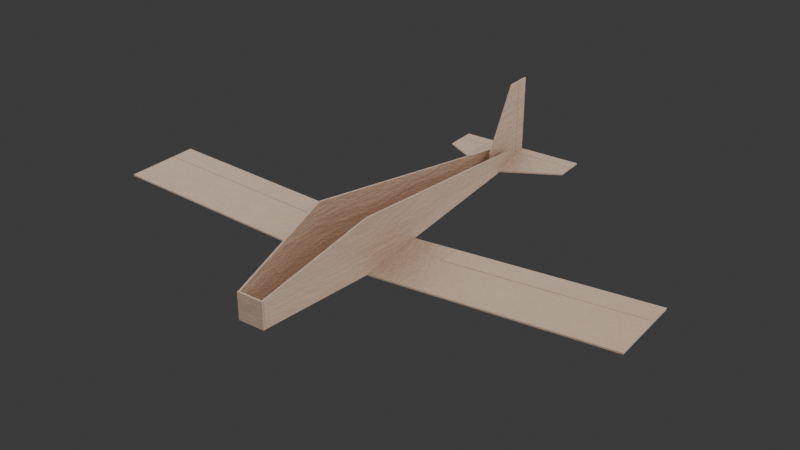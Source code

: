 # Source: Model.blend  (saved by Blender 4.0.36; exported with 4.5.12 LTS)
import bpy
from mathutils import Matrix  # noqa: F401  (used for matrix-valued properties, if any)

bpy.ops.wm.read_factory_settings(use_empty=True)
scene = bpy.context.scene
scene.name = 'Scene'

# ---- collections
col_fuselage = bpy.data.collections.new('Fuselage'); scene.collection.children.link(col_fuselage)
col_tail = bpy.data.collections.new('Tail'); scene.collection.children.link(col_tail)
col_wing = bpy.data.collections.new('Wing'); scene.collection.children.link(col_wing)
col_environment = bpy.data.collections.new('Environment'); scene.collection.children.link(col_environment)

# ---- materials (node trees are filled in below, after node groups)
mat_material = bpy.data.materials.new('Material')
mat_material.alpha_threshold = 0.0
mat_material.use_transparent_shadow = False
mat_material.roughness = 0.5
mat_material.line_color = (0.0, 0.0, 0.0, 1.0)

# ---- material node trees
mat_material.use_nodes = True; mat_material.node_tree.nodes.clear()
_N = mat_material.node_tree.nodes; _L = mat_material.node_tree.links
n0 = _N.new('ShaderNodeOutputMaterial'); n0.name = 'Material Output'; n0.location = (300, 300)
n1 = _N.new('ShaderNodeBsdfPrincipled'); n1.name = 'Principled BSDF'; n1.location = (10, 300)
n1.inputs[3].default_value = 1.45
n1.inputs[19].default_value = 0.2
n1.inputs[20].default_value = 0.25
n2 = _N.new('ShaderNodeTexNoise'); n2.name = 'Noise Texture'; n2.location = (-549, 185)
n2.inputs[2].default_value = 1.5
n2.inputs[3].default_value = 30.0
n2.inputs[4].default_value = 0.75
n3 = _N.new('ShaderNodeTexCoord'); n3.name = 'Texture Coordinate'; n3.location = (-950, 210)
n4 = _N.new('ShaderNodeMapping'); n4.name = 'Mapping'; n4.location = (-751, 220)
n4.inputs[3].default_value = (1.0, 1.0, 5.0)
n5 = _N.new('ShaderNodeBump'); n5.name = 'Bump'; n5.location = (-229, -46)
n5.inputs[0].default_value = 0.2
n5.inputs[1].default_value = 1.0
n5.inputs[2].default_value = 1.0
n6 = _N.new('ShaderNodeValToRGB'); n6.name = 'Color Ramp'; n6.location = (-350, 216)
while len(n6.color_ramp.elements) > 1: n6.color_ramp.elements.remove(n6.color_ramp.elements[-1])
n6.color_ramp.elements[0].position = 0.0; n6.color_ramp.elements[0].color = (0.6309, 0.4341, 0.3094, 1.0)
_e = n6.color_ramp.elements.new(1.0); _e.color = (0.4142, 0.2865, 0.2055, 1.0)
_L.new(n1.outputs[0], n0.inputs[0])
_L.new(n6.outputs[0], n1.inputs[0])
_L.new(n2.outputs[0], n6.inputs[0])
_L.new(n3.outputs[3], n4.inputs[0])
_L.new(n4.outputs[0], n2.inputs[0])
_L.new(n5.outputs[0], n1.inputs[5])
_L.new(n2.outputs[0], n5.inputs[3])
n0.is_active_output = True

# ---- world
world_world = bpy.data.worlds.new('World'); scene.world = world_world
world_world.use_nodes = True; world_world.node_tree.nodes.clear()
_N = world_world.node_tree.nodes; _L = world_world.node_tree.links
n0 = _N.new('ShaderNodeOutputWorld'); n0.name = 'World Output'; n0.location = (300, 300)
n1 = _N.new('ShaderNodeBackground'); n1.name = 'Background'; n1.location = (10, 300)
n1.inputs[0].default_value = (0.05088, 0.05088, 0.05088, 1.0)
_L.new(n1.outputs[0], n0.inputs[0])
n0.is_active_output = True
world_world.color = (0.05088, 0.05088, 0.05088)
world_world.use_sun_shadow = False
world_world.sun_shadow_jitter_overblur = 0.0

# ---- cameras
cam_camera = bpy.data.cameras.new('Camera')
cam_camera.clip_end = 100.0
cam_camera.ortho_scale = 7.314

# ---- lights
light_area = bpy.data.lights.new('Area', 'AREA')
light_area.transmission_factor = 0.0
light_area.energy = 50.0
light_area.shadow_maximum_resolution = 0.006
light_area.use_absolute_resolution = True
light_area.size = 1.0
light_area.size_y = 1.0
light_area_001 = bpy.data.lights.new('Area.001', 'AREA')
light_area_001.transmission_factor = 0.0
light_area_001.energy = 50.0
light_area_001.shadow_maximum_resolution = 0.006
light_area_001.use_absolute_resolution = True
light_area_001.size = 1.0
light_area_001.size_y = 1.0
light_area_002 = bpy.data.lights.new('Area.002', 'AREA')
light_area_002.transmission_factor = 0.0
light_area_002.energy = 50.0
light_area_002.shadow_maximum_resolution = 0.006
light_area_002.use_absolute_resolution = True
light_area_002.size = 1.0
light_area_002.size_y = 1.0

# ---- meshes
me_cube = bpy.data.meshes.new('Cube')
me_cube.from_pydata([(0.025, 1.0, 0.003), (0.025, 1.0, 0.0), (0.015, 0.28, 0.003), (0.015, 0.28, 0.0), (0.0, 1.0, 0.0), (0.0, 0.28, 0.003), (0.0, 0.28, 0.0), (0.0, 1.0, 0.003), (0.05, 0.78, 0.003), (0.05, 0.78, 0.0), (0.0, 0.78, 0.0), (0.0, 0.78, 0.003)], [], [(10, 9, 3, 6), (9, 8, 2, 3), (4, 7, 0, 1), (3, 2, 5, 6), (8, 11, 5, 2), (0, 7, 11, 8), (1, 0, 8, 9), (4, 1, 9, 10)])
_uv = me_cube.uv_layers.new(name='UVMap')
_uv.uv.foreach_set('vector', [0.25, 0.625, 0.375, 0.625, 0.375, 0.75, 0.25, 0.75, 0.375, 0.625, 0.625, 0.625, 0.625, 0.75, 0.375, 0.75, 0.375, 0.375, 0.625, 0.375, 0.625, 0.5, 0.375, 0.5, 0.375, 0.75, 0.625, 0.75, 0.625, 0.875, 0.375, 0.875, 0.625, 0.625, 0.75, 0.625, 0.75, 0.75, 0.625, 0.75, 0.625, 0.5, 0.75, 0.5, 0.75, 0.625, 0.625, 0.625, 0.375, 0.5, 0.625, 0.5, 0.625, 0.625, 0.375, 0.625, 0.25, 0.5, 0.375, 0.5, 0.375, 0.625, 0.25, 0.625])
me_cube.materials.append(mat_material)
me_cube.use_mirror_vertex_groups = False
me_cube.update()
me_cube_001 = bpy.data.meshes.new('Cube.001')
me_cube_001.from_pydata([(0.05027, 0.7803, 0.003269), (0.05027, 0.7803, 0.1027), (0.02527, 0.9997, 0.003269), (0.02527, 0.9997, 0.04973), (0.04673, 0.7803, 0.003269), (0.04673, 0.7803, 0.1027), (0.02173, 0.9997, 0.003269), (0.02173, 0.9997, 0.04973)], [], [(0, 1, 3, 2), (2, 3, 7, 6), (6, 7, 5, 4), (4, 5, 1, 0), (2, 6, 4, 0), (7, 3, 1, 5)])
_uv = me_cube_001.uv_layers.new(name='UVMap')
_uv.uv.foreach_set('vector', [0.375, 0.0, 0.625, 0.0, 0.625, 0.25, 0.375, 0.25, 0.375, 0.25, 0.625, 0.25, 0.625, 0.5, 0.375, 0.5, 0.375, 0.5, 0.625, 0.5, 0.625, 0.75, 0.375, 0.75, 0.375, 0.75, 0.625, 0.75, 0.625, 1.0, 0.375, 1.0, 0.125, 0.5, 0.375, 0.5, 0.375, 0.75, 0.125, 0.75, 0.625, 0.5, 0.875, 0.5, 0.875, 0.75, 0.625, 0.75])
me_cube_001.materials.append(mat_material)
me_cube_001.update()
me_cube_002 = bpy.data.meshes.new('Cube.002')
me_cube_002.from_pydata([(0.012, 0.28, 0.003), (0.012, 0.28, 0.03), (0.047, 0.78, 0.003), (0.047, 0.78, 0.103), (0.015, 0.28, 0.003), (0.015, 0.28, 0.03), (0.05, 0.78, 0.003), (0.05, 0.78, 0.103)], [], [(0, 1, 3, 2), (2, 3, 7, 6), (6, 7, 5, 4), (4, 5, 1, 0), (2, 6, 4, 0), (7, 3, 1, 5)])
_uv = me_cube_002.uv_layers.new(name='UVMap')
_uv.uv.foreach_set('vector', [0.375, 0.0, 0.625, 0.0, 0.625, 0.25, 0.375, 0.25, 0.375, 0.25, 0.625, 0.25, 0.625, 0.5, 0.375, 0.5, 0.375, 0.5, 0.625, 0.5, 0.625, 0.75, 0.375, 0.75, 0.375, 0.75, 0.625, 0.75, 0.625, 1.0, 0.375, 1.0, 0.125, 0.5, 0.375, 0.5, 0.375, 0.75, 0.125, 0.75, 0.625, 0.5, 0.875, 0.5, 0.875, 0.75, 0.625, 0.75])
me_cube_002.materials.append(mat_material)
me_cube_002.update()
me_cube_003 = bpy.data.meshes.new('Cube.003')
me_cube_003.from_pydata([(-1.863e-09, 1.0, -0.025), (-1.863e-09, 1.0, 0.025), (-1.863e-09, 1.003, -0.025), (-1.863e-09, 1.003, 0.025), (0.025, 1.0, -0.025), (0.025, 1.0, 0.025), (0.025, 1.003, -0.025), (0.025, 1.003, 0.025)], [], [(0, 1, 3, 2), (2, 3, 7, 6), (6, 7, 5, 4), (4, 5, 1, 0), (2, 6, 4, 0), (7, 3, 1, 5)])
_uv = me_cube_003.uv_layers.new(name='UVMap')
_uv.uv.foreach_set('vector', [0.375, 0.0, 0.625, 0.0, 0.625, 0.25, 0.375, 0.25, 0.375, 0.25, 0.625, 0.25, 0.625, 0.5, 0.375, 0.5, 0.375, 0.5, 0.625, 0.5, 0.625, 0.75, 0.375, 0.75, 0.375, 0.75, 0.625, 0.75, 0.625, 1.0, 0.375, 1.0, 0.125, 0.5, 0.375, 0.5, 0.375, 0.75, 0.125, 0.75, 0.625, 0.5, 0.875, 0.5, 0.875, 0.75, 0.625, 0.75])
me_cube_003.materials.append(mat_material)
me_cube_003.update()
me_cube_004 = bpy.data.meshes.new('Cube.004')
me_cube_004.from_pydata([(0.0, -0.015, 0.0), (0.0, -0.015, 0.003), (0.0, 0.02, 0.0), (0.0, 0.02, 0.003), (0.125, -0.015, 0.0), (0.125, -0.015, 0.003), (0.125, 0.02, 0.0), (0.125, 0.02, 0.003), (0.0, 0.08, 0.0), (0.0, 0.08, 0.003), (0.015, 0.08, 0.0), (0.015, 0.08, 0.003)], [], [(0, 1, 3, 2), (7, 6, 10, 11), (6, 7, 5, 4), (4, 5, 1, 0), (2, 6, 4, 0), (7, 3, 1, 5), (8, 9, 11, 10), (6, 2, 8, 10), (3, 7, 11, 9), (2, 3, 9, 8)])
_uv = me_cube_004.uv_layers.new(name='UVMap')
_uv.uv.foreach_set('vector', [0.375, 0.0, 0.625, 0.0, 0.625, 0.25, 0.375, 0.25, 0.625, 0.5, 0.375, 0.5, 0.375, 0.5, 0.625, 0.5, 0.375, 0.5, 0.625, 0.5, 0.625, 0.75, 0.375, 0.75, 0.375, 0.75, 0.625, 0.75, 0.625, 1.0, 0.375, 1.0, 0.125, 0.5, 0.375, 0.5, 0.375, 0.75, 0.125, 0.75, 0.625, 0.5, 0.875, 0.5, 0.875, 0.75, 0.625, 0.75, 0.375, 0.25, 0.625, 0.25, 0.625, 0.5, 0.375, 0.5, 0.375, 0.5, 0.125, 0.5, 0.125, 0.5, 0.375, 0.5, 0.875, 0.5, 0.625, 0.5, 0.625, 0.5, 0.875, 0.5, 0.375, 0.25, 0.625, 0.25, 0.625, 0.25, 0.375, 0.25])
me_cube_004.materials.append(mat_material)
me_cube_004.update()
me_cube_006 = bpy.data.meshes.new('Cube.006')
me_cube_006.from_pydata([(0.0, 0.005, 0.0), (0.0, 0.005, 0.15), (0.0, 0.1, 0.0), (0.0, 0.03, 0.15), (0.0015, 0.005, 0.0), (0.0015, 0.005, 0.15), (0.0015, 0.1, 0.0), (0.0015, 0.03, 0.15), (0.0, 0.005, 0.075), (0.0, 0.1, 0.0313), (0.0015, 0.1, 0.0313), (0.0015, 0.005, 0.075)], [], [(8, 1, 3, 9), (9, 3, 7, 10), (10, 7, 5, 11), (11, 5, 1, 8), (2, 6, 4, 0), (7, 3, 1, 5), (4, 11, 8, 0), (6, 10, 11, 4), (2, 9, 10, 6), (0, 8, 9, 2)])
_uv = me_cube_006.uv_layers.new(name='UVMap')
_uv.uv.foreach_set('vector', [0.5, 0.0, 0.625, 0.0, 0.625, 0.25, 0.5, 0.25, 0.5, 0.25, 0.625, 0.25, 0.625, 0.5, 0.5, 0.5, 0.5, 0.5, 0.625, 0.5, 0.625, 0.75, 0.5, 0.75, 0.5, 0.75, 0.625, 0.75, 0.625, 1.0, 0.5, 1.0, 0.125, 0.5, 0.375, 0.5, 0.375, 0.75, 0.125, 0.75, 0.625, 0.5, 0.875, 0.5, 0.875, 0.75, 0.625, 0.75, 0.375, 0.75, 0.5, 0.75, 0.5, 1.0, 0.375, 1.0, 0.375, 0.5, 0.5, 0.5, 0.5, 0.75, 0.375, 0.75, 0.375, 0.25, 0.5, 0.25, 0.5, 0.5, 0.375, 0.5, 0.375, 0.0, 0.5, 0.0, 0.5, 0.25, 0.375, 0.25])
me_cube_006.materials.append(mat_material)
me_cube_006.update()
me_cube_008 = bpy.data.meshes.new('Cube.008')
me_cube_008.from_pydata([(0.0, 0.0, 0.0), (0.0, 0.0, 0.15), (0.0, 0.025, 0.0), (0.0, 0.025, 0.15), (0.0015, 0.0, 0.0), (0.0015, 0.0, 0.15), (0.0015, 0.025, 0.0), (0.0015, 0.025, 0.15)], [], [(0, 1, 3, 2), (2, 3, 7, 6), (6, 7, 5, 4), (4, 5, 1, 0), (2, 6, 4, 0), (7, 3, 1, 5)])
_uv = me_cube_008.uv_layers.new(name='UVMap')
_uv.uv.foreach_set('vector', [0.375, 0.0, 0.625, 0.0, 0.625, 0.25, 0.375, 0.25, 0.375, 0.25, 0.625, 0.25, 0.625, 0.5, 0.375, 0.5, 0.375, 0.5, 0.625, 0.5, 0.625, 0.75, 0.375, 0.75, 0.375, 0.75, 0.625, 0.75, 0.625, 1.0, 0.375, 1.0, 0.125, 0.5, 0.375, 0.5, 0.375, 0.75, 0.125, 0.75, 0.625, 0.5, 0.875, 0.5, 0.875, 0.75, 0.625, 0.75])
me_cube_008.materials.append(mat_material)
me_cube_008.update()
me_cube_007 = bpy.data.meshes.new('Cube.007')
me_cube_007.from_pydata([(0.0, -0.005, 0.0), (0.0, -0.005, 0.003), (0.0, 0.02, 0.0), (0.0, 0.02, 0.003), (0.125, -0.005, 0.0), (0.125, -0.005, 0.003), (0.125, 0.02, 0.0), (0.125, 0.02, 0.003)], [], [(0, 1, 3, 2), (2, 3, 7, 6), (6, 7, 5, 4), (4, 5, 1, 0), (2, 6, 4, 0), (7, 3, 1, 5)])
_uv = me_cube_007.uv_layers.new(name='UVMap')
_uv.uv.foreach_set('vector', [0.375, 0.0, 0.625, 0.0, 0.625, 0.25, 0.375, 0.25, 0.375, 0.25, 0.625, 0.25, 0.625, 0.5, 0.375, 0.5, 0.375, 0.5, 0.625, 0.5, 0.625, 0.75, 0.375, 0.75, 0.375, 0.75, 0.625, 0.75, 0.625, 1.0, 0.375, 1.0, 0.125, 0.5, 0.375, 0.5, 0.375, 0.75, 0.125, 0.75, 0.625, 0.5, 0.875, 0.5, 0.875, 0.75, 0.625, 0.75])
me_cube_007.materials.append(mat_material)
me_cube_007.update()
me_cube_005 = bpy.data.meshes.new('Cube.005')
me_cube_005.from_pydata([(0.0, 0.0, -0.003), (0.0, 0.0, -0.006), (0.0, 0.1, -0.003), (0.0, 0.1, -0.006), (0.4991, 0.0, 0.027), (0.4991, 0.0, 0.024), (0.4991, 0.1, 0.027), (0.4991, 0.1, 0.024), (0.1228, 0.1, 0.004384), (0.1228, 0.1, 0.001384), (0.1228, 0.0, 0.004384), (0.1228, 0.0, 0.001384), (0.0, -0.046, -0.003), (0.0, -0.046, -0.006), (0.1228, -0.046, 0.004384), (0.1228, -0.046, 0.001384)], [], [(0, 1, 3, 2), (8, 9, 7, 6), (6, 7, 5, 4), (11, 1, 13, 15), (8, 6, 4, 10), (9, 3, 1, 11), (7, 9, 11, 5), (2, 8, 10, 0), (4, 5, 11, 10), (2, 3, 9, 8), (14, 15, 13, 12), (10, 11, 15, 14), (0, 10, 14, 12), (1, 0, 12, 13)])
_uv = me_cube_005.uv_layers.new(name='UVMap')
_uv.uv.foreach_set('vector', [0.375, 0.0, 0.625, 0.0, 0.625, 0.25, 0.375, 0.25, 0.375, 0.3115, 0.625, 0.3115, 0.625, 0.5, 0.375, 0.5, 0.375, 0.5, 0.625, 0.5, 0.625, 0.75, 0.375, 0.75, 0.8135, 0.75, 0.875, 0.75, 0.875, 0.75, 0.8135, 0.75, 0.1865, 0.5, 0.375, 0.5, 0.375, 0.75, 0.1865, 0.75, 0.8135, 0.5, 0.875, 0.5, 0.875, 0.75, 0.8135, 0.75, 0.625, 0.5, 0.8135, 0.5, 0.8135, 0.75, 0.625, 0.75, 0.125, 0.5, 0.1865, 0.5, 0.1865, 0.75, 0.125, 0.75, 0.375, 0.75, 0.625, 0.75, 0.625, 0.9385, 0.375, 0.9385, 0.375, 0.25, 0.625, 0.25, 0.625, 0.3115, 0.375, 0.3115, 0.375, 0.9385, 0.625, 0.9385, 0.625, 1.0, 0.375, 1.0, 0.375, 0.9385, 0.625, 0.9385, 0.625, 0.9385, 0.375, 0.9385, 0.125, 0.75, 0.1865, 0.75, 0.1865, 0.75, 0.125, 0.75, 0.625, 0.0, 0.375, 0.0, 0.375, 0.0, 0.625, 0.0])
me_cube_005.materials.append(mat_material)
me_cube_005.update()
me_cube_009 = bpy.data.meshes.new('Cube.009')
me_cube_009.from_pydata([(0.1234, 0.634, 0.00157), (0.1234, 0.634, 0.00457), (0.1234, 0.679, 0.00157), (0.1234, 0.679, 0.00457), (0.4991, 0.634, 0.024), (0.4991, 0.634, 0.027), (0.4991, 0.679, 0.024), (0.4991, 0.679, 0.027)], [], [(0, 1, 3, 2), (2, 3, 7, 6), (6, 7, 5, 4), (4, 5, 1, 0), (2, 6, 4, 0), (7, 3, 1, 5)])
_uv = me_cube_009.uv_layers.new(name='UVMap')
_uv.uv.foreach_set('vector', [0.375, 0.0, 0.625, 0.0, 0.625, 0.25, 0.375, 0.25, 0.375, 0.25, 0.625, 0.25, 0.625, 0.5, 0.375, 0.5, 0.375, 0.5, 0.625, 0.5, 0.625, 0.75, 0.375, 0.75, 0.375, 0.75, 0.625, 0.75, 0.625, 1.0, 0.375, 1.0, 0.125, 0.5, 0.375, 0.5, 0.375, 0.75, 0.125, 0.75, 0.625, 0.5, 0.875, 0.5, 0.875, 0.75, 0.625, 0.75])
me_cube_009.materials.append(mat_material)
me_cube_009.update()

# ---- objects
ob_lower_plank = bpy.data.objects.new('Lower-Plank', me_cube)
ob_front_sides = bpy.data.objects.new('Front-Sides', me_cube_001)
ob_back_sides = bpy.data.objects.new('Back-Sides', me_cube_002)
ob_nose = bpy.data.objects.new('Nose', me_cube_003)
ob_lower_tail = bpy.data.objects.new('Lower-Tail', me_cube_004)
ob_vertical_tail = bpy.data.objects.new('Vertical-Tail', me_cube_006)
ob_rudder = bpy.data.objects.new('Rudder', me_cube_008)
ob_elevator = bpy.data.objects.new('Elevator', me_cube_007)
ob_wing = bpy.data.objects.new('Wing', me_cube_005)
ob_ailerons = bpy.data.objects.new('Ailerons', me_cube_009)
ob_area = bpy.data.objects.new('Area', light_area)
ob_camera = bpy.data.objects.new('Camera', cam_camera)
ob_area_001 = bpy.data.objects.new('Area.001', light_area_001)
ob_area_002 = bpy.data.objects.new('Area.002', light_area_002)

# ---- transforms, parenting, visibility, modifiers, constraints
ob_lower_plank.location = (0.0, 0.0, 0.0)
ob_lower_plank.lock_rotations_4d = False
ob_lower_plank.empty_display_type = 'ARROWS'
ob_lower_plank.lineart.crease_threshold = 0.0
_m = ob_lower_plank.modifiers.new('Mirror', 'MIRROR')
ob_front_sides.location = (0.0, 0.0, 0.0)
_m = ob_front_sides.modifiers.new('Mirror', 'MIRROR')
ob_back_sides.location = (0.0, 0.0, 0.0)
_m = ob_back_sides.modifiers.new('Mirror', 'MIRROR')
ob_nose.location = (0.0, 0.0, 0.025)
_m = ob_nose.modifiers.new('Mirror', 'MIRROR')
ob_lower_tail.location = (0.0, 0.25, 0.003)
_m = ob_lower_tail.modifiers.new('Mirror', 'MIRROR')
ob_vertical_tail.location = (0.0, 0.23, 0.006)
_m = ob_vertical_tail.modifiers.new('Mirror', 'MIRROR')
ob_rudder.location = (0.0, 0.209, 0.006)
_m = ob_rudder.modifiers.new('Mirror', 'MIRROR')
ob_elevator.location = (0.0, 0.214, 0.003)
_m = ob_elevator.modifiers.new('Mirror', 'MIRROR')
ob_wing.location = (0.0, 0.68, 0.0)
_m = ob_wing.modifiers.new('Mirror', 'MIRROR')
ob_ailerons.location = (0.0, 0.0, 0.0)
_m = ob_ailerons.modifiers.new('Mirror', 'MIRROR')
ob_area.location = (1.0, 0.0, 0.0)
ob_area.rotation_euler = (0.0, 1.571, 0.0)
ob_area.scale = (5.0, 5.0, 1.0)
ob_camera.location = (-1.004, 2.008, 0.9088)
ob_camera.rotation_euler = (1.086, -1.189e-07, 3.769)
ob_camera.lock_rotations_4d = False
ob_camera.empty_display_type = 'ARROWS'
ob_camera.color = (0.0, 0.0, 0.0, 0.0)
ob_camera.display_type = 'WIRE'
ob_camera.lineart.crease_threshold = 0.0
ob_area_001.location = (-1.0, 0.0, 0.0)
ob_area_001.rotation_euler = (0.0, 1.571, 3.142)
ob_area_001.scale = (5.0, 5.0, 1.0)
ob_area_002.location = (0.0, 0.0, 1.0)
ob_area_002.scale = (5.0, 5.0, 1.0)

# ---- collection membership
col_fuselage.objects.link(ob_lower_plank)
col_fuselage.objects.link(ob_front_sides)
col_fuselage.objects.link(ob_back_sides)
col_fuselage.objects.link(ob_nose)
col_tail.objects.link(ob_lower_tail)
col_tail.objects.link(ob_vertical_tail)
col_tail.objects.link(ob_rudder)
col_tail.objects.link(ob_elevator)
col_wing.objects.link(ob_wing)
col_wing.objects.link(ob_ailerons)
col_environment.objects.link(ob_area)
col_environment.objects.link(ob_camera)
col_environment.objects.link(ob_area_001)
col_environment.objects.link(ob_area_002)

# ---- scene / render settings (as saved in the file)
scene.camera = ob_camera
scene.frame_start = 1; scene.frame_end = 250; scene.frame_set(1)
scene.render.engine = 'BLENDER_EEVEE_NEXT'
scene.render.image_settings.compression = 0
scene.render.resolution_x = 3840
scene.render.resolution_y = 2160
scene.render.film_transparent = True
scene.cycles.sampling_pattern = 'TABULATED_SOBOL'
bpy.context.view_layer.update()
